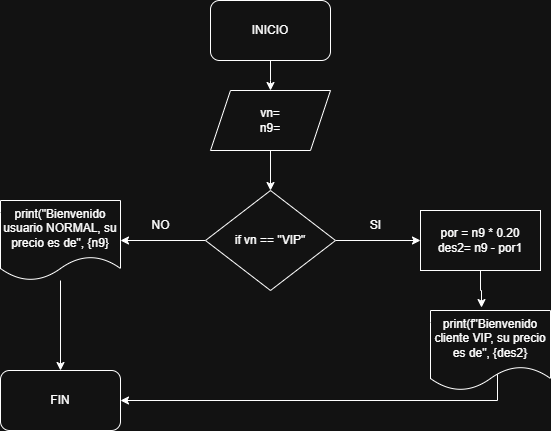

The diagram above was exported from draw.io. Its source (the exported page's mxGraphModel, read from the mxfile embedded in the PNG):
<mxGraphModel dx="946" dy="569" grid="1" gridSize="10" guides="1" tooltips="1" connect="1" arrows="1" fold="1" page="1" pageScale="1" pageWidth="827" pageHeight="1169" math="0" shadow="0">
  <root>
    <mxCell id="0" />
    <mxCell id="1" parent="0" />
    <mxCell id="ezmWUIJuZMvQBYdMVrCR-2" style="edgeStyle=orthogonalEdgeStyle;rounded=0;orthogonalLoop=1;jettySize=auto;html=1;" parent="1" source="ezmWUIJuZMvQBYdMVrCR-1" edge="1">
      <mxGeometry relative="1" as="geometry">
        <mxPoint x="430" y="260" as="targetPoint" />
      </mxGeometry>
    </mxCell>
    <mxCell id="ezmWUIJuZMvQBYdMVrCR-1" value="INICIO" style="rounded=1;whiteSpace=wrap;html=1;" parent="1" vertex="1">
      <mxGeometry x="370" y="170" width="120" height="60" as="geometry" />
    </mxCell>
    <mxCell id="anbILwk8cUhJIFDhfcJo-2" style="edgeStyle=orthogonalEdgeStyle;rounded=0;orthogonalLoop=1;jettySize=auto;html=1;" edge="1" parent="1" source="ezmWUIJuZMvQBYdMVrCR-3" target="anbILwk8cUhJIFDhfcJo-1">
      <mxGeometry relative="1" as="geometry" />
    </mxCell>
    <mxCell id="ezmWUIJuZMvQBYdMVrCR-3" value="vn=&lt;div&gt;n9=&lt;/div&gt;" style="shape=parallelogram;perimeter=parallelogramPerimeter;whiteSpace=wrap;html=1;fixedSize=1;" parent="1" vertex="1">
      <mxGeometry x="370" y="260" width="120" height="60" as="geometry" />
    </mxCell>
    <mxCell id="anbILwk8cUhJIFDhfcJo-4" value="" style="edgeStyle=orthogonalEdgeStyle;rounded=0;orthogonalLoop=1;jettySize=auto;html=1;" edge="1" parent="1" source="anbILwk8cUhJIFDhfcJo-1">
      <mxGeometry relative="1" as="geometry">
        <mxPoint x="580" y="410" as="targetPoint" />
      </mxGeometry>
    </mxCell>
    <mxCell id="anbILwk8cUhJIFDhfcJo-12" value="" style="edgeStyle=orthogonalEdgeStyle;rounded=0;orthogonalLoop=1;jettySize=auto;html=1;" edge="1" parent="1" source="anbILwk8cUhJIFDhfcJo-1" target="anbILwk8cUhJIFDhfcJo-11">
      <mxGeometry relative="1" as="geometry" />
    </mxCell>
    <mxCell id="anbILwk8cUhJIFDhfcJo-1" value="if vn == &quot;VIP&quot;" style="rhombus;whiteSpace=wrap;html=1;" vertex="1" parent="1">
      <mxGeometry x="365" y="360" width="130" height="100" as="geometry" />
    </mxCell>
    <mxCell id="anbILwk8cUhJIFDhfcJo-15" style="edgeStyle=orthogonalEdgeStyle;rounded=0;orthogonalLoop=1;jettySize=auto;html=1;exitX=0.642;exitY=0.738;exitDx=0;exitDy=0;exitPerimeter=0;" edge="1" parent="1" source="anbILwk8cUhJIFDhfcJo-5" target="anbILwk8cUhJIFDhfcJo-13">
      <mxGeometry relative="1" as="geometry">
        <mxPoint x="670" y="490" as="sourcePoint" />
        <mxPoint x="370" y="625" as="targetPoint" />
        <Array as="points">
          <mxPoint x="657" y="570" />
        </Array>
      </mxGeometry>
    </mxCell>
    <mxCell id="anbILwk8cUhJIFDhfcJo-5" value="print(f&quot;Bienvenido cliente VIP, su precio es de&quot;, {des2}" style="shape=document;whiteSpace=wrap;html=1;boundedLbl=1;" vertex="1" parent="1">
      <mxGeometry x="590" y="480" width="120" height="80" as="geometry" />
    </mxCell>
    <mxCell id="anbILwk8cUhJIFDhfcJo-7" value="SI" style="text;html=1;align=center;verticalAlign=middle;resizable=0;points=[];autosize=1;strokeColor=none;fillColor=none;" vertex="1" parent="1">
      <mxGeometry x="520" y="380" width="30" height="30" as="geometry" />
    </mxCell>
    <mxCell id="anbILwk8cUhJIFDhfcJo-8" value="NO" style="text;html=1;align=center;verticalAlign=middle;resizable=0;points=[];autosize=1;strokeColor=none;fillColor=none;" vertex="1" parent="1">
      <mxGeometry x="300" y="380" width="40" height="30" as="geometry" />
    </mxCell>
    <mxCell id="anbILwk8cUhJIFDhfcJo-14" value="" style="edgeStyle=orthogonalEdgeStyle;rounded=0;orthogonalLoop=1;jettySize=auto;html=1;" edge="1" parent="1" source="anbILwk8cUhJIFDhfcJo-11" target="anbILwk8cUhJIFDhfcJo-13">
      <mxGeometry relative="1" as="geometry" />
    </mxCell>
    <mxCell id="anbILwk8cUhJIFDhfcJo-11" value="print(&quot;Bienvenido usuario NORMAL, su precio es de&quot;, {n9}" style="shape=document;whiteSpace=wrap;html=1;boundedLbl=1;" vertex="1" parent="1">
      <mxGeometry x="160" y="370" width="120" height="80" as="geometry" />
    </mxCell>
    <mxCell id="anbILwk8cUhJIFDhfcJo-13" value="FIN" style="rounded=1;whiteSpace=wrap;html=1;" vertex="1" parent="1">
      <mxGeometry x="160" y="540" width="120" height="60" as="geometry" />
    </mxCell>
    <mxCell id="anbILwk8cUhJIFDhfcJo-17" value="por = n9 * 0.20&lt;div&gt;des2= n9 - por1&lt;/div&gt;" style="rounded=0;whiteSpace=wrap;html=1;" vertex="1" parent="1">
      <mxGeometry x="580" y="380" width="120" height="60" as="geometry" />
    </mxCell>
    <mxCell id="anbILwk8cUhJIFDhfcJo-18" style="edgeStyle=orthogonalEdgeStyle;rounded=0;orthogonalLoop=1;jettySize=auto;html=1;entryX=0.425;entryY=-0.037;entryDx=0;entryDy=0;entryPerimeter=0;" edge="1" parent="1" source="anbILwk8cUhJIFDhfcJo-17" target="anbILwk8cUhJIFDhfcJo-5">
      <mxGeometry relative="1" as="geometry" />
    </mxCell>
  </root>
</mxGraphModel>